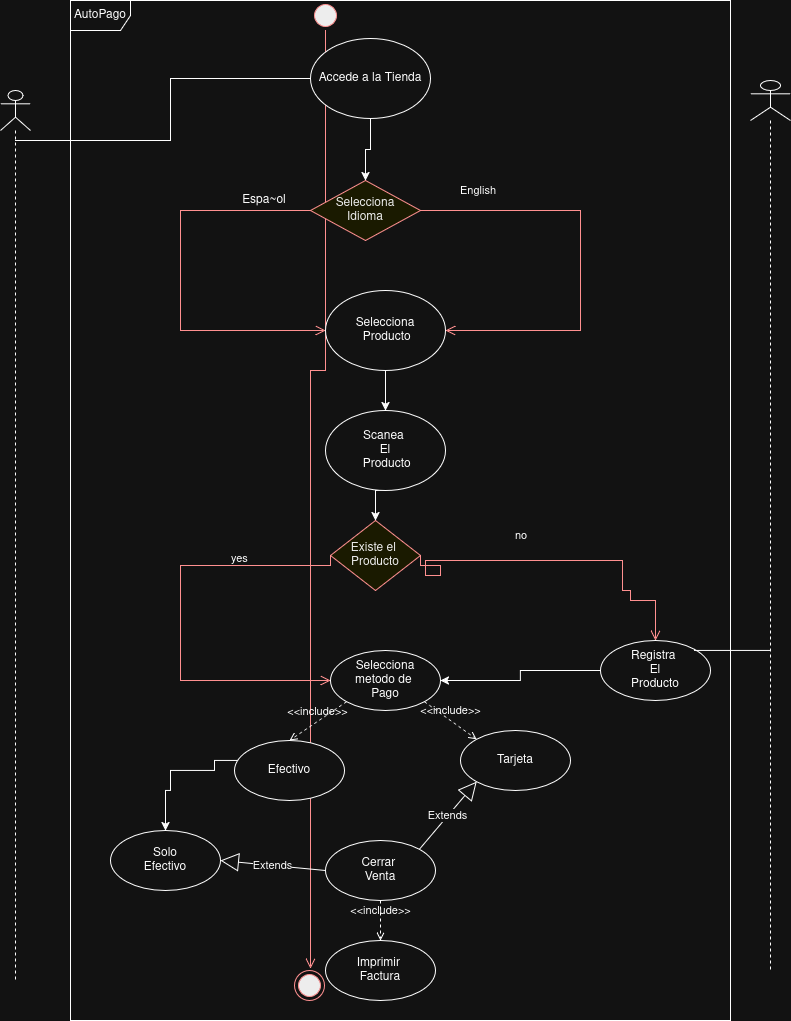

The diagram above was exported from draw.io. Its source (the exported page's mxGraphModel, read from the mxfile embedded in the PNG):
<mxGraphModel dx="1111" dy="515" grid="1" gridSize="10" guides="1" tooltips="1" connect="1" arrows="1" fold="1" page="1" pageScale="1" pageWidth="850" pageHeight="1100" math="0" shadow="0">
  <root>
    <mxCell id="0" />
    <mxCell id="1" parent="0" />
    <mxCell id="4AE7Q108r6aZft9Ejkcc-5" parent="1" style="rhombus;whiteSpace=wrap;html=1;fontColor=#000000;fillColor=#ffffc0;strokeColor=#ff0000;" value="&lt;div&gt;Existe el&amp;nbsp;&lt;/div&gt;&lt;div&gt;Producto&lt;/div&gt;" vertex="1">
      <mxGeometry height="70" width="90" x="370" y="580" as="geometry" />
    </mxCell>
    <mxCell id="4AE7Q108r6aZft9Ejkcc-6" edge="1" parent="1" source="4AE7Q108r6aZft9Ejkcc-5" style="edgeStyle=orthogonalEdgeStyle;html=1;align=left;verticalAlign=bottom;endArrow=open;endSize=8;strokeColor=#ff0000;rounded=0;exitX=1;exitY=0.5;exitDx=0;exitDy=0;entryX=0.5;entryY=0;entryDx=0;entryDy=0;" target="4AE7Q108r6aZft9Ejkcc-22" value="no">
      <mxGeometry relative="1" x="-0.1667" y="15" as="geometry">
        <mxPoint as="offset" />
        <Array as="points">
          <mxPoint x="480" y="625" />
          <mxPoint x="480" y="635" />
          <mxPoint x="465" y="635" />
          <mxPoint x="465" y="620" />
          <mxPoint x="662" y="620" />
          <mxPoint x="662" y="650" />
          <mxPoint x="670" y="650" />
          <mxPoint x="670" y="660" />
          <mxPoint x="695" y="660" />
        </Array>
        <mxPoint x="480" y="600" as="sourcePoint" />
        <mxPoint x="690" y="670" as="targetPoint" />
      </mxGeometry>
    </mxCell>
    <mxCell id="4AE7Q108r6aZft9Ejkcc-7" edge="1" parent="1" source="4AE7Q108r6aZft9Ejkcc-5" style="edgeStyle=orthogonalEdgeStyle;html=1;align=left;verticalAlign=top;endArrow=open;endSize=8;strokeColor=#ff0000;rounded=0;exitX=0;exitY=0.5;exitDx=0;exitDy=0;entryX=0;entryY=0.5;entryDx=0;entryDy=0;" target="4AE7Q108r6aZft9Ejkcc-26" value="yes">
      <mxGeometry relative="1" x="-0.4771" y="-20" as="geometry">
        <mxPoint as="offset" />
        <Array as="points">
          <mxPoint x="220" y="625" />
          <mxPoint x="220" y="740" />
        </Array>
        <mxPoint x="220" y="790" as="targetPoint" />
      </mxGeometry>
    </mxCell>
    <mxCell id="4AE7Q108r6aZft9Ejkcc-8" parent="1" style="ellipse;html=1;shape=startState;fillColor=#000000;strokeColor=#ff0000;" value="" vertex="1">
      <mxGeometry height="30" width="30" x="350" y="60" as="geometry" />
    </mxCell>
    <mxCell id="4AE7Q108r6aZft9Ejkcc-9" edge="1" parent="1" source="4AE7Q108r6aZft9Ejkcc-8" style="edgeStyle=orthogonalEdgeStyle;html=1;verticalAlign=bottom;endArrow=open;endSize=8;strokeColor=#ff0000;rounded=0;" value="">
      <mxGeometry relative="1" as="geometry">
        <Array as="points">
          <mxPoint x="365" y="430" />
          <mxPoint x="350" y="430" />
          <mxPoint x="350" y="1028" />
        </Array>
        <mxPoint x="350" y="1028" as="targetPoint" />
      </mxGeometry>
    </mxCell>
    <mxCell id="4AE7Q108r6aZft9Ejkcc-10" parent="1" style="ellipse;html=1;shape=endState;fillColor=#000000;strokeColor=#ff0000;" value="" vertex="1">
      <mxGeometry height="30" width="30" x="334" y="1030" as="geometry" />
    </mxCell>
    <mxCell id="4AE7Q108r6aZft9Ejkcc-11" edge="1" parent="1" source="4AE7Q108r6aZft9Ejkcc-36" style="endArrow=block;endSize=16;endFill=0;html=1;rounded=0;entryX=0;entryY=1;entryDx=0;entryDy=0;exitX=1;exitY=0;exitDx=0;exitDy=0;" target="4AE7Q108r6aZft9Ejkcc-28" value="Extends">
      <mxGeometry relative="1" width="160" as="geometry">
        <mxPoint x="560" y="910" as="sourcePoint" />
        <mxPoint x="670" y="890" as="targetPoint" />
      </mxGeometry>
    </mxCell>
    <mxCell id="4AE7Q108r6aZft9Ejkcc-40" edge="1" parent="1" source="4AE7Q108r6aZft9Ejkcc-13" style="edgeStyle=orthogonalEdgeStyle;rounded=0;orthogonalLoop=1;jettySize=auto;html=1;entryX=0.5;entryY=0;entryDx=0;entryDy=0;" target="4AE7Q108r6aZft9Ejkcc-17">
      <mxGeometry relative="1" as="geometry" />
    </mxCell>
    <mxCell id="4AE7Q108r6aZft9Ejkcc-13" parent="1" style="ellipse;whiteSpace=wrap;html=1;" value="Accede a la Tienda" vertex="1">
      <mxGeometry height="80" width="120" x="350" y="98" as="geometry" />
    </mxCell>
    <mxCell id="4AE7Q108r6aZft9Ejkcc-41" edge="1" parent="1" source="4AE7Q108r6aZft9Ejkcc-14" style="edgeStyle=orthogonalEdgeStyle;rounded=0;orthogonalLoop=1;jettySize=auto;html=1;entryX=0.5;entryY=0;entryDx=0;entryDy=0;" target="4AE7Q108r6aZft9Ejkcc-21">
      <mxGeometry relative="1" as="geometry" />
    </mxCell>
    <mxCell id="4AE7Q108r6aZft9Ejkcc-14" parent="1" style="ellipse;whiteSpace=wrap;html=1;" value="&lt;div&gt;Selecciona&lt;/div&gt;&lt;div&gt;&amp;nbsp;Producto&lt;/div&gt;" vertex="1">
      <mxGeometry height="80" width="120" x="365" y="350" as="geometry" />
    </mxCell>
    <mxCell id="4AE7Q108r6aZft9Ejkcc-17" parent="1" style="rhombus;whiteSpace=wrap;html=1;fontColor=#000000;fillColor=#ffffc0;strokeColor=#ff0000;" value="&lt;div&gt;Selecciona&lt;/div&gt;&lt;div&gt;Idioma&lt;/div&gt;" vertex="1">
      <mxGeometry height="60" width="110" x="350" y="240" as="geometry" />
    </mxCell>
    <mxCell id="4AE7Q108r6aZft9Ejkcc-18" edge="1" parent="1" source="4AE7Q108r6aZft9Ejkcc-17" style="edgeStyle=orthogonalEdgeStyle;html=1;align=left;verticalAlign=bottom;endArrow=open;endSize=8;strokeColor=#ff0000;rounded=0;entryX=1;entryY=0.5;entryDx=0;entryDy=0;exitX=1;exitY=0.5;exitDx=0;exitDy=0;" target="4AE7Q108r6aZft9Ejkcc-14" value="English">
      <mxGeometry relative="1" x="-0.8182" y="10" as="geometry">
        <mxPoint as="offset" />
        <Array as="points">
          <mxPoint x="620" y="270" />
          <mxPoint x="620" y="390" />
        </Array>
        <mxPoint x="570" y="480" as="targetPoint" />
      </mxGeometry>
    </mxCell>
    <mxCell id="4AE7Q108r6aZft9Ejkcc-19" edge="1" parent="1" source="4AE7Q108r6aZft9Ejkcc-17" style="edgeStyle=orthogonalEdgeStyle;html=1;align=left;verticalAlign=top;endArrow=open;endSize=8;strokeColor=#ff0000;rounded=0;exitX=0;exitY=0.5;exitDx=0;exitDy=0;entryX=0;entryY=0.5;entryDx=0;entryDy=0;" target="4AE7Q108r6aZft9Ejkcc-14" value="">
      <mxGeometry relative="1" x="-1" as="geometry">
        <Array as="points">
          <mxPoint x="220" y="270" />
          <mxPoint x="220" y="390" />
        </Array>
        <mxPoint x="355" y="320" as="sourcePoint" />
        <mxPoint x="280" y="470" as="targetPoint" />
      </mxGeometry>
    </mxCell>
    <mxCell id="4AE7Q108r6aZft9Ejkcc-20" parent="1" style="text;html=1;whiteSpace=wrap;strokeColor=none;fillColor=none;align=center;verticalAlign=middle;rounded=0;" value="Espa~ol" vertex="1">
      <mxGeometry height="30" width="60" x="274" y="245" as="geometry" />
    </mxCell>
    <mxCell id="4AE7Q108r6aZft9Ejkcc-42" edge="1" parent="1" source="4AE7Q108r6aZft9Ejkcc-21" style="edgeStyle=orthogonalEdgeStyle;rounded=0;orthogonalLoop=1;jettySize=auto;html=1;exitX=0.5;exitY=1;exitDx=0;exitDy=0;entryX=0.5;entryY=0;entryDx=0;entryDy=0;" target="4AE7Q108r6aZft9Ejkcc-5">
      <mxGeometry relative="1" as="geometry" />
    </mxCell>
    <mxCell id="4AE7Q108r6aZft9Ejkcc-21" parent="1" style="ellipse;whiteSpace=wrap;html=1;" value="&lt;div&gt;Scanea&amp;nbsp;&lt;/div&gt;&lt;div&gt;El&lt;/div&gt;&lt;div&gt;&amp;nbsp;Producto&lt;/div&gt;" vertex="1">
      <mxGeometry height="80" width="120" x="365" y="470" as="geometry" />
    </mxCell>
    <mxCell id="4AE7Q108r6aZft9Ejkcc-27" edge="1" parent="1" source="4AE7Q108r6aZft9Ejkcc-22" style="edgeStyle=orthogonalEdgeStyle;rounded=0;orthogonalLoop=1;jettySize=auto;html=1;entryX=1;entryY=0.5;entryDx=0;entryDy=0;" target="4AE7Q108r6aZft9Ejkcc-26">
      <mxGeometry relative="1" as="geometry">
        <mxPoint x="490" y="740" as="targetPoint" />
      </mxGeometry>
    </mxCell>
    <mxCell id="4AE7Q108r6aZft9Ejkcc-22" parent="1" style="ellipse;whiteSpace=wrap;html=1;" value="&lt;div&gt;Registra&amp;nbsp;&lt;/div&gt;&lt;div&gt;El&lt;/div&gt;&lt;div&gt;Producto&lt;/div&gt;" vertex="1">
      <mxGeometry height="60" width="110" x="640" y="700" as="geometry" />
    </mxCell>
    <mxCell id="4AE7Q108r6aZft9Ejkcc-26" parent="1" style="ellipse;whiteSpace=wrap;html=1;" value="&lt;div&gt;Selecciona&lt;/div&gt;&lt;div&gt;metodo de&amp;nbsp;&lt;/div&gt;&lt;div&gt;Pago&lt;/div&gt;" vertex="1">
      <mxGeometry height="60" width="110" x="370" y="710" as="geometry" />
    </mxCell>
    <mxCell id="4AE7Q108r6aZft9Ejkcc-28" parent="1" style="ellipse;whiteSpace=wrap;html=1;" value="Tarjeta" vertex="1">
      <mxGeometry height="60" width="110" x="500" y="790" as="geometry" />
    </mxCell>
    <mxCell id="4AE7Q108r6aZft9Ejkcc-35" edge="1" parent="1" source="4AE7Q108r6aZft9Ejkcc-29" style="edgeStyle=orthogonalEdgeStyle;rounded=0;orthogonalLoop=1;jettySize=auto;html=1;exitX=0;exitY=0;exitDx=0;exitDy=0;entryX=0.5;entryY=0;entryDx=0;entryDy=0;" target="4AE7Q108r6aZft9Ejkcc-34">
      <mxGeometry relative="1" as="geometry">
        <Array as="points">
          <mxPoint x="290" y="820" />
          <mxPoint x="254" y="820" />
          <mxPoint x="254" y="830" />
          <mxPoint x="210" y="830" />
          <mxPoint x="210" y="850" />
          <mxPoint x="205" y="850" />
        </Array>
        <mxPoint x="205" y="880" as="targetPoint" />
      </mxGeometry>
    </mxCell>
    <mxCell id="4AE7Q108r6aZft9Ejkcc-29" parent="1" style="ellipse;whiteSpace=wrap;html=1;" value="Efectivo" vertex="1">
      <mxGeometry height="60" width="110" x="274" y="800" as="geometry" />
    </mxCell>
    <mxCell id="4AE7Q108r6aZft9Ejkcc-31" edge="1" parent="1" source="4AE7Q108r6aZft9Ejkcc-36" style="html=1;verticalAlign=bottom;labelBackgroundColor=none;endArrow=open;endFill=0;dashed=1;rounded=0;exitX=0.5;exitY=1;exitDx=0;exitDy=0;entryX=0.5;entryY=0;entryDx=0;entryDy=0;" target="4AE7Q108r6aZft9Ejkcc-37" value="&amp;lt;&amp;lt;include&amp;gt;&amp;gt;">
      <mxGeometry relative="1" width="160" as="geometry">
        <mxPoint x="30" y="836" as="sourcePoint" />
        <mxPoint x="190" y="836" as="targetPoint" />
      </mxGeometry>
    </mxCell>
    <mxCell id="4AE7Q108r6aZft9Ejkcc-32" edge="1" parent="1" source="4AE7Q108r6aZft9Ejkcc-26" style="html=1;verticalAlign=bottom;labelBackgroundColor=none;endArrow=open;endFill=0;dashed=1;rounded=0;entryX=0.5;entryY=0;entryDx=0;entryDy=0;exitX=0;exitY=1;exitDx=0;exitDy=0;" target="4AE7Q108r6aZft9Ejkcc-29" value="&amp;lt;&amp;lt;include&amp;gt;&amp;gt;">
      <mxGeometry relative="1" width="160" as="geometry">
        <mxPoint x="390" y="810" as="sourcePoint" />
        <mxPoint x="400" y="800" as="targetPoint" />
      </mxGeometry>
    </mxCell>
    <mxCell id="4AE7Q108r6aZft9Ejkcc-33" edge="1" parent="1" source="4AE7Q108r6aZft9Ejkcc-26" style="html=1;verticalAlign=bottom;labelBackgroundColor=none;endArrow=open;endFill=0;dashed=1;rounded=0;entryX=0;entryY=0;entryDx=0;entryDy=0;exitX=1;exitY=1;exitDx=0;exitDy=0;" target="4AE7Q108r6aZft9Ejkcc-28" value="&amp;lt;&amp;lt;include&amp;gt;&amp;gt;">
      <mxGeometry relative="1" width="160" as="geometry">
        <mxPoint x="530" y="800" as="sourcePoint" />
        <mxPoint x="521" y="780" as="targetPoint" />
      </mxGeometry>
    </mxCell>
    <mxCell id="4AE7Q108r6aZft9Ejkcc-34" parent="1" style="ellipse;whiteSpace=wrap;html=1;" value="&lt;div&gt;Solo&lt;/div&gt;&lt;div&gt;Efectivo&lt;/div&gt;" vertex="1">
      <mxGeometry height="60" width="110" x="150" y="890" as="geometry" />
    </mxCell>
    <mxCell id="4AE7Q108r6aZft9Ejkcc-36" parent="1" style="ellipse;whiteSpace=wrap;html=1;" value="&lt;div&gt;Cerrar&amp;nbsp;&lt;/div&gt;&lt;div&gt;Venta&lt;/div&gt;" vertex="1">
      <mxGeometry height="60" width="110" x="365" y="900" as="geometry" />
    </mxCell>
    <mxCell id="4AE7Q108r6aZft9Ejkcc-37" parent="1" style="ellipse;whiteSpace=wrap;html=1;" value="&lt;div&gt;Imprimir&amp;nbsp;&lt;/div&gt;&lt;div&gt;Factura&lt;/div&gt;" vertex="1">
      <mxGeometry height="60" width="110" x="365" y="1000" as="geometry" />
    </mxCell>
    <mxCell id="4AE7Q108r6aZft9Ejkcc-39" edge="1" parent="1" source="4AE7Q108r6aZft9Ejkcc-36" style="endArrow=block;endSize=16;endFill=0;html=1;rounded=0;exitX=0;exitY=0.5;exitDx=0;exitDy=0;entryX=1;entryY=0.5;entryDx=0;entryDy=0;" target="4AE7Q108r6aZft9Ejkcc-34" value="Extends">
      <mxGeometry relative="1" width="160" as="geometry">
        <mxPoint x="249" y="1010" as="sourcePoint" />
        <mxPoint x="409" y="1010" as="targetPoint" />
      </mxGeometry>
    </mxCell>
    <mxCell id="4AE7Q108r6aZft9Ejkcc-44" parent="1" style="shape=umlLifeline;perimeter=lifelinePerimeter;whiteSpace=wrap;html=1;container=1;dropTarget=0;collapsible=0;recursiveResize=0;outlineConnect=0;portConstraint=eastwest;newEdgeStyle={&quot;curved&quot;:0,&quot;rounded&quot;:0};participant=umlActor;" value="" vertex="1">
      <mxGeometry height="890" width="30" x="40" y="150" as="geometry" />
    </mxCell>
    <mxCell id="4AE7Q108r6aZft9Ejkcc-45" parent="1" style="shape=umlLifeline;perimeter=lifelinePerimeter;whiteSpace=wrap;html=1;container=1;dropTarget=0;collapsible=0;recursiveResize=0;outlineConnect=0;portConstraint=eastwest;newEdgeStyle={&quot;curved&quot;:0,&quot;rounded&quot;:0};participant=umlActor;" value="" vertex="1">
      <mxGeometry height="890" width="40" x="790" y="140" as="geometry" />
    </mxCell>
    <mxCell id="4AE7Q108r6aZft9Ejkcc-47" edge="1" parent="1" source="4AE7Q108r6aZft9Ejkcc-44" style="endArrow=none;html=1;edgeStyle=orthogonalEdgeStyle;rounded=0;entryX=0;entryY=0.5;entryDx=0;entryDy=0;" target="4AE7Q108r6aZft9Ejkcc-13" value="">
      <mxGeometry relative="1" as="geometry">
        <Array as="points">
          <mxPoint x="210" y="200" />
          <mxPoint x="210" y="138" />
        </Array>
        <mxPoint x="80" y="250" as="sourcePoint" />
        <mxPoint x="250" y="190" as="targetPoint" />
      </mxGeometry>
    </mxCell>
    <mxCell id="4AE7Q108r6aZft9Ejkcc-50" edge="1" parent="1" source="4AE7Q108r6aZft9Ejkcc-22" style="endArrow=none;html=1;edgeStyle=orthogonalEdgeStyle;rounded=0;exitX=1;exitY=0;exitDx=0;exitDy=0;" target="4AE7Q108r6aZft9Ejkcc-45" value="">
      <mxGeometry relative="1" as="geometry">
        <Array as="points">
          <mxPoint x="734" y="710" />
        </Array>
        <mxPoint x="730" y="710" as="sourcePoint" />
        <mxPoint x="820" y="710" as="targetPoint" />
      </mxGeometry>
    </mxCell>
    <mxCell id="4AE7Q108r6aZft9Ejkcc-51" parent="1" style="shape=umlFrame;whiteSpace=wrap;html=1;pointerEvents=0;" value="AutoPago" vertex="1">
      <mxGeometry height="1020" width="660" x="110" y="60" as="geometry" />
    </mxCell>
  </root>
</mxGraphModel>